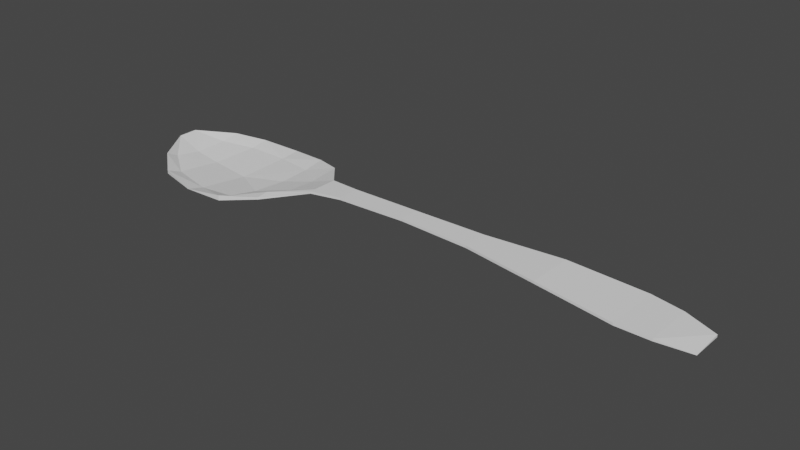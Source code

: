 # Source: Spoon.blend  (saved by Blender 2.92.15; exported with 4.5.12 LTS)
import bpy
from mathutils import Matrix  # noqa: F401  (used for matrix-valued properties, if any)

bpy.ops.wm.read_factory_settings(use_empty=True)
scene = bpy.context.scene
scene.name = 'Scene'

# ---- collections
col_collection = bpy.data.collections.new('Collection'); scene.collection.children.link(col_collection)

# ---- world
world_world = bpy.data.worlds.new('World'); scene.world = world_world
world_world.use_nodes = True; world_world.node_tree.nodes.clear()
_N = world_world.node_tree.nodes; _L = world_world.node_tree.links
n0 = _N.new('ShaderNodeOutputWorld'); n0.name = 'World Output'; n0.location = (300, 300)
n1 = _N.new('ShaderNodeBackground'); n1.name = 'Background'; n1.location = (10, 300)
n1.inputs[0].default_value = (0.05088, 0.05088, 0.05088, 1.0)
_L.new(n1.outputs[0], n0.inputs[0])
n0.is_active_output = True
world_world.color = (0.05088, 0.05088, 0.05088)
world_world.use_sun_shadow = False
world_world.sun_shadow_jitter_overblur = 0.0

# ---- meshes
me_plane = bpy.data.meshes.new('Plane')
me_plane.from_pydata([(-0.4348, -0.4034, 0.01718), (-0.008594, -0.09656, 0.05843), (-0.391, 0.3845, -0.02099), (-0.9293, -0.3569, 0.01093), (-0.8855, 0.3946, -0.02571), (-1.233, 0.1201, 0.03836), (-1.081, -0.2313, 0.03778), (-1.059, 0.3102, 0.001705), (-0.6383, 0.427, -0.04357), (-0.2299, -0.2932, 0.02774), (-0.3989, 0.2575, -0.04541), (-0.4052, 0.07103, -0.05734), (-0.4234, -0.1359, -0.05038), (-0.4523, -0.3055, -0.02505), (-0.01336, -0.06057, 0.05803), (-0.01028, 0.09183, 0.05874), (-0.8917, 0.287, -0.04537), (-0.9185, 0.01123, -0.05786), (-0.9246, -0.2638, -0.02686), (-1.233, 0.001557, 0.03829), (-1.066, 0.2008, -0.01932), (-1.07, 0.001774, -0.02519), (-1.085, -0.1516, -0.003431), (-0.644, 0.3073, -0.05712), (-0.6602, -0.006731, -0.07384), (-0.6762, -0.3123, -0.03911), (-0.2257, -0.228, 0.03778), (-0.2053, -0.07138, -0.002725), (-0.1999, 0.1073, -0.01056), (-0.1921, 0.2936, 0.01468), (-0.4348, -0.4034, -0.01449), (-0.2299, -0.2932, 0.01358), (-0.01258, -0.09737, 0.04462), (-0.391, 0.3845, -0.03795), (-0.9293, -0.3569, -0.008901), (-0.6813, -0.4175, -0.01197), (-0.8855, 0.3946, -0.04247), (-1.081, -0.2313, 0.01005), (-1.059, 0.3102, -0.01685), (-1.233, 0.121, 0.02509), (-1.079, -0.1711, -0.01757), (-0.1874, 0.2904, -0.007554), (-0.4049, 0.157, -0.07235), (-0.4228, -0.1325, -0.06677), (-0.4451, -0.2958, -0.04326), (-0.008349, 0.09158, 0.04454), (-0.8927, 0.2815, -0.06209), (-0.917, 0.01134, -0.07391), (-0.9239, -0.259, -0.04463), (-1.233, 0.0003387, 0.0242), (-1.065, 0.196, -0.03715), (-1.074, -0.03576, -0.03985), (-0.6439, 0.3068, -0.07308), (-0.6592, -0.008465, -0.08953), (-0.6856, -0.3036, -0.05652), (-0.1512, -0.1734, 0.02192), (-0.2116, -0.06968, -0.02252), (-0.2093, 0.1089, -0.03053), (0.1832, -0.06604, 0.06815), (0.1823, 0.06957, 0.06817), (0.1824, 0.06957, 0.054), (0.1834, -0.06602, 0.05399), (1.045, -0.07033, 0.06818), (1.045, 0.08458, 0.06814), (1.045, -0.07032, 0.05401), (1.044, 0.08457, 0.05398), (1.948, -0.1617, 0.01752), (1.954, 0.1786, 0.01738), (1.948, -0.1617, 0.003422), (1.954, 0.1786, 0.00317), (2.334, -0.09656, -0.02712), (2.336, 0.1007, -0.01483), (2.336, 0.1007, -0.02899), (2.141, -0.1456, 0.004964), (2.14, -0.1456, -0.009147), (2.145, 0.1561, 0.004846), (2.145, 0.1562, -0.009278), (1.5, 0.1479, 0.0415), (1.5, 0.1478, 0.0557), (1.497, -0.1323, 0.04153), (1.496, -0.1323, 0.05573), (0.6143, -0.05722, 0.07487), (0.6144, -0.05722, 0.0607), (0.613, 0.0661, 0.0607), (0.6129, 0.0661, 0.07487)], [], [(20, 5, 7), (10, 29, 28), (24, 11, 12), (17, 20, 16), (19, 22, 6), (19, 21, 22), (42, 41, 33), (42, 53, 43), (47, 51, 48), (47, 50, 51), (40, 49, 37), (51, 49, 40), (32, 55, 31), (32, 56, 55), (57, 45, 41), (8, 33, 2), (4, 8, 23, 16), (14, 58, 1), (19, 39, 5), (35, 34, 3), (81, 63, 62), (15, 59, 14), (77, 68, 69), (82, 64, 83), (83, 64, 65), (78, 66, 80), (68, 76, 69), (66, 75, 73), (61, 82, 83), (61, 83, 60), (7, 4, 16, 20), (2, 10, 23, 8), (9, 0, 13, 26), (10, 2, 29), (14, 13, 12, 27), (13, 14, 26), (27, 12, 11, 28), (25, 13, 0, 35), (11, 10, 28), (24, 12, 13, 25), (10, 11, 24, 23), (18, 3, 6, 22), (17, 18, 22, 21), (5, 20, 21, 19), (17, 21, 20), (25, 35, 3, 18), (24, 25, 18, 17), (16, 23, 24, 17), (1, 9, 26, 14), (14, 27, 28, 15), (36, 46, 52, 8), (28, 29, 15), (38, 50, 46, 36), (50, 38, 39), (52, 42, 33, 8), (44, 30, 31, 55), (43, 44, 55, 56), (42, 43, 56, 57), (54, 35, 30, 44), (42, 57, 41), (53, 54, 44, 43), (37, 34, 48, 40), (42, 52, 53), (34, 35, 54, 48), (48, 51, 40), (47, 46, 50), (51, 39, 49), (51, 50, 39), (48, 54, 53, 47), (46, 47, 53, 52), (57, 56, 32, 45), (32, 31, 9, 1), (31, 30, 0, 9), (45, 32, 61), (41, 29, 2, 33), (45, 15, 29, 41), (37, 6, 3, 34), (35, 0, 30), (8, 4, 36), (19, 49, 39), (39, 38, 7, 5), (49, 19, 6, 37), (38, 36, 4, 7), (61, 32, 1, 58), (62, 64, 82, 81), (81, 84, 63), (60, 59, 15, 45), (67, 78, 77, 69), (14, 59, 58), (45, 61, 60), (63, 84, 83, 65), (78, 67, 66), (71, 75, 76, 72), (66, 68, 79, 80), (73, 75, 71), (74, 73, 70), (72, 76, 74, 70), (77, 79, 68), (71, 72, 70), (73, 74, 68, 66), (73, 71, 70), (68, 74, 76), (75, 67, 69, 76), (66, 67, 75), (80, 79, 64, 62), (64, 79, 77), (63, 78, 80), (78, 63, 65, 77), (62, 63, 80), (83, 84, 59, 60), (65, 64, 77), (82, 61, 58, 81), (81, 58, 59, 84)])
_uv = me_plane.uv_layers.new(name='UVMap')
_uv.uv.foreach_set('vector', [0.0, 0.7975, 0.0, 0.9943, 0.0, 1.0, 0.0, 0.8385, 0.5, 1.0, 0.5, 0.683, 0.0, 0.4866, 0.0, 0.6024, 0.0, 0.3393, 0.0, 0.4893, 0.0, 0.7975, 0.0, 0.8566, 0.0, 0.01849, 0.0, 0.1467, 0.0, 0.0, 0.0, 0.01849, 0.0, 0.4308, 0.0, 0.1467, 0.0, 0.7105, 0.5, 0.9954, 0.0, 1.0, 0.0, 0.7105, 0.0, 0.4846, 0.0, 0.3437, 0.0, 0.4895, 0.0, 0.3615, 0.0, 0.1307, 0.0, 0.4895, 0.0, 0.7887, 0.0, 0.3615, 0.0, 0.1111, 0.0, 0.008463, 0.0, 0.0, 0.0, 0.3615, 0.0, 0.008463, 0.0, 0.1111, 1.0, -0.003262, 0.5, 0.2027, 0.5, 0.0, 1.0, -0.003262, 0.5, 0.3814, 0.5, 0.2027, 0.5, 0.6842, 1.0, 1.001, 0.5, 0.9954, 0.0, 1.0, 0.0, 1.0, 0.0, 1.0, 0.0, 1.0, 0.0, 1.0, 0.0, 0.8581, 0.0, 0.8566, 0.993, 0.2092, 1.0, 2.073e-05, 1.0, 0.0, 0.0, 0.01849, 0.0, 1.001, 0.0, 0.9943, 0.0, 0.0, 0.0, 0.0, 0.0, 0.0, 1.0, -3.199e-06, 1.0, 1.0, 1.0, 5.078e-06, 1.0, 1.002, 1.0, 1.0, 0.993, 0.2092, 1.0, 1.0, 1.0, 6.187e-05, 1.0, 1.0, 1.0, -4.884e-06, 1.0, 7.87e-05, 1.0, 1.0, 1.0, 1.0, 1.0, 7.87e-05, 1.0, 1.0, 1.0, 0.9999, 1.0, 3.437e-05, 1.0, -7.418e-05, 1.0, 6.187e-05, 1.0, 1.0, 1.0, 1.0, 1.0, 3.437e-05, 1.0, 0.9999, 1.0, -0.0001023, 1.0, 0.0001302, 1.0, -4.884e-06, 1.0, 1.0, 1.0, 0.0001302, 1.0, 1.0, 1.0, 1.0, 0.0, 1.0, 0.0, 1.0, 0.0, 0.8566, 0.0, 0.7975, 0.0, 1.0, 0.0, 0.8385, 0.0, 0.8581, 0.0, 1.0, 0.5, 0.0, 0.0, 0.0, 0.0, 0.1237, 0.5, 0.1111, 0.0, 0.8385, 0.0, 1.0, 0.5, 1.0, 0.993, 0.2092, 0.0, 0.1237, 0.0, 0.3393, 0.5, 0.3788, 0.0, 0.1237, 0.993, 0.2092, 0.5, 0.1111, 0.5, 0.3788, 0.0, 0.3393, 0.0, 0.6024, 0.5, 0.683, 0.0, 0.125, 0.0, 0.1237, 0.0, 0.0, 0.0, 0.0, 0.0, 0.6024, 0.0, 0.8385, 0.5, 0.683, 0.0, 0.4866, 0.0, 0.3393, 0.0, 0.1237, 0.0, 0.125, 0.0, 0.8385, 0.0, 0.6024, 0.0, 0.4866, 0.0, 0.8581, 0.0, 0.1243, 0.0, 0.0, 0.0, 0.0, 0.0, 0.1467, 0.0, 0.4893, 0.0, 0.1243, 0.0, 0.1467, 0.0, 0.4308, 0.0, 0.9943, 0.0, 0.7975, 0.0, 0.4308, 0.0, 0.01849, 0.0, 0.4893, 0.0, 0.4308, 0.0, 0.7975, 0.0, 0.125, 0.0, 0.0, 0.0, 0.0, 0.0, 0.1243, 0.0, 0.4866, 0.0, 0.125, 0.0, 0.1243, 0.0, 0.4893, 0.0, 0.8566, 0.0, 0.8581, 0.0, 0.4866, 0.0, 0.4893, 1.0, 0.0, 0.5, 0.0, 0.5, 0.1111, 0.993, 0.2092, 0.993, 0.2092, 0.5, 0.3788, 0.5, 0.683, 1.0, 1.002, 0.0, 1.0, 0.0, 0.8493, 0.0, 0.8575, 0.0, 1.0, 0.5, 0.683, 0.5, 1.0, 1.0, 1.002, 0.0, 1.0, 0.0, 0.7887, 0.0, 0.8493, 0.0, 1.0, 0.0, 0.7887, 0.0, 1.0, 0.0, 1.001, 0.0, 0.8575, 0.0, 0.7105, 0.0, 1.0, 0.0, 1.0, 0.0, 0.1362, 0.0, 0.0, 0.5, 0.0, 0.5, 0.2027, 0.0, 0.3437, 0.0, 0.1362, 0.5, 0.2027, 0.5, 0.3814, 0.0, 0.7105, 0.0, 0.3437, 0.5, 0.3814, 0.5, 0.6842, 0.0, 0.1346, 0.0, 0.0, 0.0, 0.0, 0.0, 0.1362, 0.0, 0.7105, 0.5, 0.6842, 0.5, 0.9954, 0.0, 0.4846, 0.0, 0.1346, 0.0, 0.1362, 0.0, 0.3437, 0.0, 0.0, 0.0, 0.0, 0.0, 0.1307, 0.0, 0.1111, 0.0, 0.7105, 0.0, 0.8575, 0.0, 0.4846, 0.0, 0.0, 0.0, 0.0, 0.0, 0.1346, 0.0, 0.1307, 0.0, 0.1307, 0.0, 0.3615, 0.0, 0.1111, 0.0, 0.4895, 0.0, 0.8493, 0.0, 0.7887, 0.0, 0.3615, 0.0, 1.001, 0.0, 0.008463, 0.0, 0.3615, 0.0, 0.7887, 0.0, 1.001, 0.0, 0.1307, 0.0, 0.1346, 0.0, 0.4846, 0.0, 0.4895, 0.0, 0.8493, 0.0, 0.4895, 0.0, 0.4846, 0.0, 0.8575, 0.5, 0.6842, 0.5, 0.3814, 1.0, -0.003262, 1.0, 1.001, 1.0, -0.003262, 0.5, 0.0, 0.5, 0.0, 1.0, 0.0, 0.5, 0.0, 0.0, 0.0, 0.0, 0.0, 0.5, 0.0, 1.0, 1.001, 1.0, -0.003262, 1.0, 0.0001302, 0.5, 0.9954, 0.5, 1.0, 0.0, 1.0, 0.0, 1.0, 1.0, 1.001, 1.0, 1.002, 0.5, 1.0, 0.5, 0.9954, 0.0, 0.0, 0.0, 0.0, 0.0, 0.0, 0.0, 0.0, 0.0, 0.0, 0.0, 0.0, 0.0, 0.0, 0.0, 1.0, 0.0, 1.0, 0.0, 1.0, 0.0, 0.01849, 0.0, 0.008463, 0.0, 1.001, 0.0, 1.001, 0.0, 1.0, 0.0, 1.0, 0.0, 0.9943, 0.0, 0.008463, 0.0, 0.01849, 0.0, 0.0, 0.0, 0.0, 0.0, 1.0, 0.0, 1.0, 0.0, 1.0, 0.0, 1.0, 1.0, 0.0001302, 1.0, -0.003262, 1.0, 0.0, 1.0, 2.073e-05, 1.0, 5.078e-06, 1.0, 7.87e-05, 1.0, -4.884e-06, 1.0, -3.199e-06, 1.0, -3.199e-06, 1.0, 1.0, 1.0, 1.0, 1.0, 1.0, 1.0, 1.0, 1.0, 1.002, 1.0, 1.001, 1.0, 0.9999, 1.0, 0.9999, 1.0, 1.0, 1.0, 1.0, 0.993, 0.2092, 1.0, 1.0, 1.0, 2.073e-05, 1.0, 1.001, 1.0, 0.0001302, 1.0, 1.0, 1.0, 1.0, 1.0, 1.0, 1.0, 1.0, 1.0, 1.0, 1.0, 0.9999, 1.0, 0.9999, 1.0, 3.437e-05, 1.0, 1.0, 1.0, 0.9999, 1.0, 1.0, 1.0, 1.0, 1.0, 3.437e-05, 1.0, 6.187e-05, 1.0, 8.005e-05, 1.0, -7.418e-05, 1.0, -0.0001023, 1.0, 0.9999, 1.0, 1.0, 1.0, -0.0002333, 1.0, -0.0001023, 1.0, 9.634e-07, 1.0, 1.0, 1.0, 1.0, 1.0, -0.0002333, 1.0, 9.634e-07, 1.0, 1.0, 1.0, 8.005e-05, 1.0, 6.187e-05, 1.0, 1.0, 1.0, 1.0, 1.0, 9.634e-07, 1.0, -0.0001023, 1.0, -0.0002333, 1.0, 6.187e-05, 1.0, 3.437e-05, 1.0, -0.0001023, 1.0, 1.0, 1.0, 9.634e-07, 1.0, 6.187e-05, 1.0, -0.0002333, 1.0, 1.0, 1.0, 0.9999, 1.0, 0.9999, 1.0, 1.0, 1.0, 1.0, 1.0, 3.437e-05, 1.0, 0.9999, 1.0, 0.9999, 1.0, -7.418e-05, 1.0, 8.005e-05, 1.0, 7.87e-05, 1.0, 5.078e-06, 1.0, 7.87e-05, 1.0, 8.005e-05, 1.0, 1.0, 1.0, 1.0, 1.0, 0.9999, 1.0, -7.418e-05, 1.0, 0.9999, 1.0, 1.0, 1.0, 1.0, 1.0, 1.0, 1.0, 5.078e-06, 1.0, 1.0, 1.0, -7.418e-05, 1.0, 1.0, 1.0, 1.0, 1.0, 1.0, 1.0, 1.0, 1.0, 1.0, 1.0, 7.87e-05, 1.0, 1.0, 1.0, -4.884e-06, 1.0, 0.0001302, 1.0, 2.073e-05, 1.0, -3.199e-06, 1.0, -3.199e-06, 1.0, 2.073e-05, 1.0, 1.0, 1.0, 1.0])
me_plane.use_remesh_fix_poles = True
me_plane.use_remesh_preserve_attributes = False
me_plane.use_mirror_vertex_groups = False
me_plane.update()

# ---- objects
ob_plane = bpy.data.objects.new('Plane', me_plane)

# ---- transforms, parenting, visibility, modifiers, constraints
ob_plane.location = (-0.5003, -0.1106, 0.115)
ob_plane.lineart.crease_threshold = 0.0

# ---- collection membership
col_collection.objects.link(ob_plane)

# ---- scene / render settings (as saved in the file)
scene.frame_start = 1; scene.frame_end = 250; scene.frame_set(1)
scene.render.engine = 'BLENDER_EEVEE_NEXT'
scene.cycles.use_denoising = False
scene.cycles.samples = 128
scene.cycles.sampling_pattern = 'TABULATED_SOBOL'
scene.cycles.use_adaptive_sampling = False
scene.cycles.use_light_tree = False
scene.view_settings.view_transform = 'Filmic'
bpy.context.view_layer.update()

# ---- added for rendering (the .blend has no active camera and no usable light): camera, sun
cam_auto = bpy.data.cameras.new('AutoCamera')
cam_auto.lens = 50.0
cam_auto.sensor_width = 36.0
cam_auto.clip_end = 1000.0
ob_auto_camera = bpy.data.objects.new('AutoCamera', cam_auto)
scene.collection.objects.link(ob_auto_camera)
ob_auto_camera.location = (3.44726, -4.18153, 2.82485)
ob_auto_camera.rotation_euler = (1.09748, -7.21219e-08, 0.694738)
scene.camera = ob_auto_camera
light_auto_sun = bpy.data.lights.new('AutoSun', 'SUN')
light_auto_sun.energy = 3.0
light_auto_sun.angle = 0.0523599
ob_auto_sun = bpy.data.objects.new('AutoSun', light_auto_sun)
scene.collection.objects.link(ob_auto_sun)
ob_auto_sun.rotation_euler = (0.872665, 0.174533, 0.523599)
bpy.context.view_layer.update()
